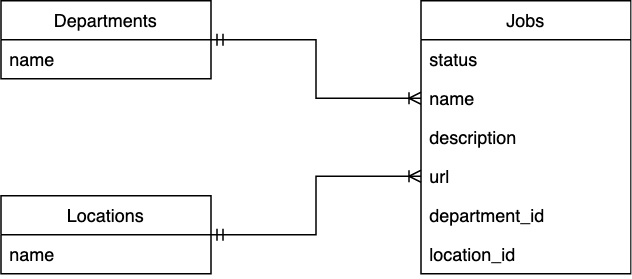

The diagram above was exported from draw.io. Its source (the exported page's mxGraphModel, read from the mxfile embedded in the PNG):
<mxGraphModel dx="946" dy="550" grid="1" gridSize="10" guides="1" tooltips="1" connect="1" arrows="1" fold="1" page="1" pageScale="1" pageWidth="827" pageHeight="1169" math="0" shadow="0">
  <root>
    <mxCell id="0" />
    <mxCell id="1" parent="0" />
    <mxCell id="MiAA_0PbCjzFbdaLwbiL-16" style="edgeStyle=orthogonalEdgeStyle;rounded=0;orthogonalLoop=1;jettySize=auto;html=1;exitX=1;exitY=0.5;exitDx=0;exitDy=0;entryX=0;entryY=0.5;entryDx=0;entryDy=0;startArrow=ERmandOne;startFill=0;endArrow=ERoneToMany;endFill=0;" edge="1" parent="1" source="MiAA_0PbCjzFbdaLwbiL-1" target="MiAA_0PbCjzFbdaLwbiL-8">
      <mxGeometry relative="1" as="geometry" />
    </mxCell>
    <mxCell id="MiAA_0PbCjzFbdaLwbiL-1" value="Departments" style="swimlane;fontStyle=0;childLayout=stackLayout;horizontal=1;startSize=26;fillColor=none;horizontalStack=0;resizeParent=1;resizeParentMax=0;resizeLast=0;collapsible=1;marginBottom=0;" vertex="1" parent="1">
      <mxGeometry x="50" y="180" width="140" height="52" as="geometry" />
    </mxCell>
    <mxCell id="MiAA_0PbCjzFbdaLwbiL-2" value="name" style="text;strokeColor=none;fillColor=none;align=left;verticalAlign=top;spacingLeft=4;spacingRight=4;overflow=hidden;rotatable=0;points=[[0,0.5],[1,0.5]];portConstraint=eastwest;" vertex="1" parent="MiAA_0PbCjzFbdaLwbiL-1">
      <mxGeometry y="26" width="140" height="26" as="geometry" />
    </mxCell>
    <mxCell id="MiAA_0PbCjzFbdaLwbiL-15" style="edgeStyle=orthogonalEdgeStyle;rounded=0;orthogonalLoop=1;jettySize=auto;html=1;exitX=1;exitY=0.5;exitDx=0;exitDy=0;entryX=0;entryY=0.5;entryDx=0;entryDy=0;startArrow=ERmandOne;startFill=0;endArrow=ERoneToMany;endFill=0;" edge="1" parent="1" source="MiAA_0PbCjzFbdaLwbiL-5" target="MiAA_0PbCjzFbdaLwbiL-11">
      <mxGeometry relative="1" as="geometry" />
    </mxCell>
    <mxCell id="MiAA_0PbCjzFbdaLwbiL-5" value="Locations" style="swimlane;fontStyle=0;childLayout=stackLayout;horizontal=1;startSize=26;fillColor=none;horizontalStack=0;resizeParent=1;resizeParentMax=0;resizeLast=0;collapsible=1;marginBottom=0;" vertex="1" parent="1">
      <mxGeometry x="50" y="310" width="140" height="52" as="geometry" />
    </mxCell>
    <mxCell id="MiAA_0PbCjzFbdaLwbiL-6" value="name" style="text;strokeColor=none;fillColor=none;align=left;verticalAlign=top;spacingLeft=4;spacingRight=4;overflow=hidden;rotatable=0;points=[[0,0.5],[1,0.5]];portConstraint=eastwest;" vertex="1" parent="MiAA_0PbCjzFbdaLwbiL-5">
      <mxGeometry y="26" width="140" height="26" as="geometry" />
    </mxCell>
    <mxCell id="MiAA_0PbCjzFbdaLwbiL-7" value="Jobs" style="swimlane;fontStyle=0;childLayout=stackLayout;horizontal=1;startSize=26;fillColor=none;horizontalStack=0;resizeParent=1;resizeParentMax=0;resizeLast=0;collapsible=1;marginBottom=0;" vertex="1" parent="1">
      <mxGeometry x="330" y="180" width="140" height="182" as="geometry" />
    </mxCell>
    <mxCell id="MiAA_0PbCjzFbdaLwbiL-10" value="status" style="text;strokeColor=none;fillColor=none;align=left;verticalAlign=top;spacingLeft=4;spacingRight=4;overflow=hidden;rotatable=0;points=[[0,0.5],[1,0.5]];portConstraint=eastwest;" vertex="1" parent="MiAA_0PbCjzFbdaLwbiL-7">
      <mxGeometry y="26" width="140" height="26" as="geometry" />
    </mxCell>
    <mxCell id="MiAA_0PbCjzFbdaLwbiL-8" value="name" style="text;strokeColor=none;fillColor=none;align=left;verticalAlign=top;spacingLeft=4;spacingRight=4;overflow=hidden;rotatable=0;points=[[0,0.5],[1,0.5]];portConstraint=eastwest;" vertex="1" parent="MiAA_0PbCjzFbdaLwbiL-7">
      <mxGeometry y="52" width="140" height="26" as="geometry" />
    </mxCell>
    <mxCell id="MiAA_0PbCjzFbdaLwbiL-9" value="description" style="text;strokeColor=none;fillColor=none;align=left;verticalAlign=top;spacingLeft=4;spacingRight=4;overflow=hidden;rotatable=0;points=[[0,0.5],[1,0.5]];portConstraint=eastwest;" vertex="1" parent="MiAA_0PbCjzFbdaLwbiL-7">
      <mxGeometry y="78" width="140" height="26" as="geometry" />
    </mxCell>
    <mxCell id="MiAA_0PbCjzFbdaLwbiL-11" value="url" style="text;strokeColor=none;fillColor=none;align=left;verticalAlign=top;spacingLeft=4;spacingRight=4;overflow=hidden;rotatable=0;points=[[0,0.5],[1,0.5]];portConstraint=eastwest;" vertex="1" parent="MiAA_0PbCjzFbdaLwbiL-7">
      <mxGeometry y="104" width="140" height="26" as="geometry" />
    </mxCell>
    <mxCell id="MiAA_0PbCjzFbdaLwbiL-12" value="department_id" style="text;strokeColor=none;fillColor=none;align=left;verticalAlign=top;spacingLeft=4;spacingRight=4;overflow=hidden;rotatable=0;points=[[0,0.5],[1,0.5]];portConstraint=eastwest;" vertex="1" parent="MiAA_0PbCjzFbdaLwbiL-7">
      <mxGeometry y="130" width="140" height="26" as="geometry" />
    </mxCell>
    <mxCell id="MiAA_0PbCjzFbdaLwbiL-13" value="location_id" style="text;strokeColor=none;fillColor=none;align=left;verticalAlign=top;spacingLeft=4;spacingRight=4;overflow=hidden;rotatable=0;points=[[0,0.5],[1,0.5]];portConstraint=eastwest;" vertex="1" parent="MiAA_0PbCjzFbdaLwbiL-7">
      <mxGeometry y="156" width="140" height="26" as="geometry" />
    </mxCell>
  </root>
</mxGraphModel>